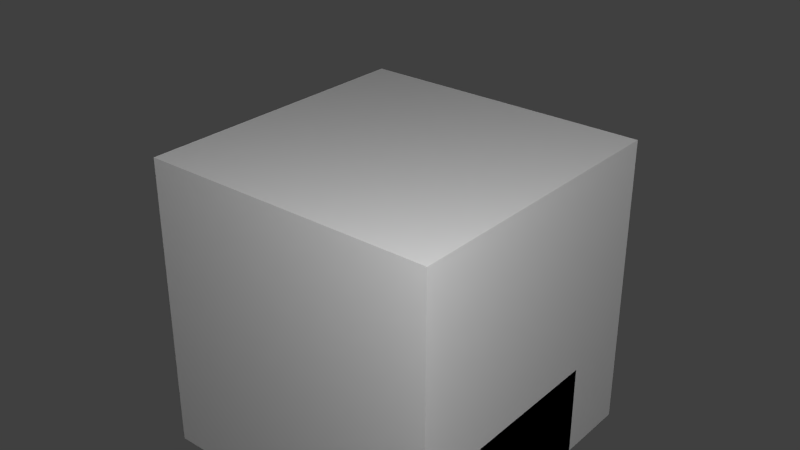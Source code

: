 # Source: transformator.blend  (saved by Blender 2.76.0; exported with 4.5.12 LTS)
import bpy
from mathutils import Matrix  # noqa: F401  (used for matrix-valued properties, if any)

bpy.ops.wm.read_factory_settings(use_empty=True)
scene = bpy.context.scene
scene.name = 'Scene'

# ---- collections
col_collection_1 = bpy.data.collections.new('Collection 1'); scene.collection.children.link(col_collection_1)

# ---- materials (node trees are filled in below, after node groups)
mat_material = bpy.data.materials.new('Material')
mat_material.alpha_threshold = 0.0
mat_material.use_transparent_shadow = False
mat_material.roughness = 0.5
mat_material.line_color = (0.0, 0.0, 0.0, 1.0)

# ---- material node trees

# ---- world
world_world = bpy.data.worlds.new('World'); scene.world = world_world
world_world.color = (0.05088, 0.05088, 0.05088)
world_world.use_sun_shadow = False
world_world.sun_shadow_jitter_overblur = 0.0
world_world.cycles.sampling_method = 'MANUAL'
world_world.cycles.sample_map_resolution = 256

# ---- lights
light_point_001 = bpy.data.lights.new('Point.001', 'POINT')
light_point_001.transmission_factor = 0.0
light_point_001.energy = 100.0
light_point_001.shadow_buffer_clip_start = 0.5
light_point_001.shadow_soft_size = 0.1
light_point_001.shadow_maximum_resolution = 0.006
light_point_001.use_absolute_resolution = True
light_point_001.cycles.use_multiple_importance_sampling = False
light_point = bpy.data.lights.new('Point', 'POINT')
light_point.transmission_factor = 0.0
light_point.energy = 100.0
light_point.shadow_buffer_clip_start = 0.5
light_point.shadow_soft_size = 0.1
light_point.shadow_maximum_resolution = 0.006
light_point.use_absolute_resolution = True
light_point.cycles.use_multiple_importance_sampling = False
light_lamp = bpy.data.lights.new('Lamp', 'POINT')
light_lamp.transmission_factor = 0.0
light_lamp.cutoff_distance = 30.0
light_lamp.energy = 100.0
light_lamp.shadow_buffer_clip_start = 1.001
light_lamp.shadow_soft_size = 0.1
light_lamp.shadow_maximum_resolution = 0.006
light_lamp.use_absolute_resolution = True
light_lamp.cycles.use_multiple_importance_sampling = False

# ---- meshes
me_sbire = bpy.data.meshes.new('sbire')
me_sbire.from_pydata([(-0.3968, -0.0868, 0.0), (-0.3968, 0.0868, 0.0), (-0.2232, 0.0868, 0.0), (-0.2232, -0.0868, 0.0), (-0.3968, -0.0868, 0.031), (-0.3968, 0.0868, 0.031), (-0.2232, 0.0868, 0.031), (-0.2232, -0.0868, 0.031)], [], [(4, 5, 1, 0), (5, 6, 2, 1), (6, 7, 3, 2), (7, 4, 0, 3), (0, 1, 2, 3), (7, 6, 5, 4)])
_uv = me_sbire.uv_layers.new(name='UVMap')
_uv.uv.foreach_set('vector', [0.0, 1.0, 0.125, 1.0, 0.125, 0.9688, 0.0, 0.9688, 0.0, 0.9375, 0.125, 0.9375, 0.125, 0.9062, 0.0, 0.9062, 0.125, 0.9688, 0.0, 0.9688, 0.0, 0.9375, 0.125, 0.9375, 0.125, 0.9062, 0.0, 0.9062, 0.0, 0.875, 0.125, 0.875, 0.125, 0.875, 0.125, 1.0, 0.25, 1.0, 0.25, 0.875, 0.125, 0.75, 0.125, 0.875, 0.0, 0.875, 0.0, 0.75])
me_sbire.use_remesh_preserve_volume = False
me_sbire.use_remesh_preserve_attributes = False
me_sbire.use_mirror_vertex_groups = False
me_sbire.update()
me_fero = bpy.data.meshes.new('fero')
me_fero.from_pydata([(-0.375, -0.0625, -0.4405), (-0.375, 0.0625, -0.4405), (0.375, 0.0625, -0.4405), (0.375, -0.0625, -0.4405), (-0.375, -0.0625, 0.4375), (-0.375, 0.0625, 0.4375), (0.375, 0.0625, 0.4375), (0.375, -0.0625, 0.4375), (-0.25, -0.0625, -0.3155), (-0.25, 0.0625, -0.3155), (0.25, 0.0625, -0.3155), (0.25, -0.0625, -0.3155), (-0.25, -0.0625, 0.3125), (-0.25, 0.0625, 0.3125), (0.25, 0.0625, 0.3125), (0.25, -0.0625, 0.3125)], [], [(4, 5, 1, 0), (14, 10, 11, 15), (6, 7, 3, 2), (12, 8, 9, 13), (0, 1, 2, 3), (7, 6, 5, 4), (8, 11, 10, 9), (15, 12, 13, 14), (13, 5, 6, 14), (14, 6, 2, 10), (10, 2, 1, 9), (8, 12, 4, 0), (5, 13, 9, 1), (0, 3, 11, 8), (7, 4, 12, 15), (15, 11, 3, 7)])
me_fero.use_remesh_preserve_volume = False
me_fero.use_remesh_preserve_attributes = False
me_fero.use_mirror_vertex_groups = False
me_fero.update()
me_main = bpy.data.meshes.new('main')
me_main.from_pydata([(-0.5, -0.25, -0.5), (-0.5, 0.25, -0.5), (0.5, 0.25, -0.5), (0.5, -0.25, -0.5), (-0.4725, -0.2205, -0.1575), (-0.4725, 0.2205, -0.1575), (0.4725, 0.2205, -0.1575), (0.4725, -0.2205, -0.1575), (-0.5, -0.25, -0.1875), (-0.5, 0.25, -0.1875), (0.5, 0.25, -0.1875), (0.5, -0.25, -0.1875), (-0.4725, -0.2205, -0.252), (-0.4725, 0.2205, -0.252), (0.4725, 0.2205, -0.252), (0.4725, -0.2205, -0.252), (0.04065, -0.1472, -0.248), (0.04065, -0.1472, -0.155), (0.04065, 0.02324, -0.248), (0.04065, 0.02324, -0.155), (0.09964, -0.1472, -0.248), (0.09964, -0.1472, -0.155), (0.09964, 0.02324, -0.248), (0.09964, 0.02324, -0.155), (0.251, -0.496, -0.3363), (-0.0554, -0.03549, -0.2295), (-0.1554, -0.03549, -0.2295), (-0.0554, -0.04135, -0.2154), (-0.1554, -0.04135, -0.2154), (-0.0554, -0.05549, -0.2095), (-0.1554, -0.05549, -0.2095), (-0.0554, -0.06963, -0.2154), (-0.1554, -0.06963, -0.2154), (-0.0554, -0.07549, -0.2295), (-0.1554, -0.07549, -0.2295), (-0.0554, -0.06963, -0.2437), (-0.1554, -0.06963, -0.2437), (-0.0554, -0.05549, -0.2495), (-0.1554, -0.05549, -0.2495), (-0.0554, -0.04135, -0.2437), (-0.1554, -0.04135, -0.2437), (-0.1736, -0.06115, -0.2352), (-0.0186, -0.04984, -0.2239), (-0.1736, -0.04984, -0.2352), (-0.0186, -0.06115, -0.2239), (-0.186, -0.06115, -0.2239), (-0.031, -0.06115, -0.2352), (-0.186, -0.04984, -0.2239), (-0.031, -0.04984, -0.2352), (-0.1736, -0.06115, -0.2843), (-0.1736, -0.04984, -0.2843), (-0.186, -0.04984, -0.273), (-0.186, -0.06115, -0.273), (-0.0186, -0.06115, -0.273), (-0.031, -0.06115, -0.2843), (-0.0186, -0.04984, -0.273), (-0.031, -0.04984, -0.2843), (-0.08755, 0.1188, -0.0558), (-0.05605, 0.1104, -0.0558), (-0.08755, 0.1258, -0.2488), (-0.08755, 0.1258, -0.062), (-0.05255, 0.1164, -0.2488), (-0.05255, 0.1164, -0.062), (-0.02693, 0.0908, -0.2488), (-0.02693, 0.0908, -0.062), (-0.01755, 0.0558, -0.2488), (-0.01755, 0.0558, -0.062), (-0.02693, 0.0208, -0.2488), (-0.02693, 0.0208, -0.062), (-0.05255, -0.004822, -0.2488), (-0.05255, -0.004822, -0.062), (-0.08755, -0.0142, -0.2488), (-0.08755, -0.0142, -0.062), (-0.1226, -0.004822, -0.2488), (-0.1226, -0.004822, -0.062), (-0.1482, 0.0208, -0.2488), (-0.1482, 0.0208, -0.062), (-0.1576, 0.0558, -0.2488), (-0.1576, 0.0558, -0.062), (-0.1482, 0.0908, -0.2488), (-0.1482, 0.0908, -0.062), (-0.1226, 0.1164, -0.2488), (-0.1226, 0.1164, -0.062), (-0.03299, 0.0873, -0.0558), (-0.02455, 0.0558, -0.0558), (-0.03299, 0.0243, -0.0558), (-0.05605, 0.00124, -0.0558), (-0.08755, -0.0072, -0.0558), (-0.1191, 0.00124, -0.0558), (-0.1421, 0.0243, -0.0558), (-0.1506, 0.0558, -0.0558), (-0.1421, 0.0873, -0.0558), (-0.1191, 0.1104, -0.0558), (-0.1566, 0.1043, -0.2449), (-0.1566, 0.1043, -0.1519), (-0.2728, 0.1043, -0.2449), (-0.2728, 0.1043, -0.1519), (-0.1566, 0.1632, -0.2449), (-0.1566, 0.1632, -0.1519), (-0.2728, 0.1632, -0.2449), (-0.2728, 0.1632, -0.1519)], [], [(8, 9, 1, 0), (9, 10, 2, 1), (10, 11, 3, 2), (11, 8, 0, 3), (0, 1, 2, 3), (6, 5, 13, 14), (4, 5, 9, 8), (5, 6, 10, 9), (6, 7, 11, 10), (7, 4, 8, 11), (15, 14, 13, 12), (7, 6, 14, 15), (5, 4, 12, 13), (4, 7, 15, 12), (17, 19, 18, 16), (19, 23, 22, 18), (23, 21, 20, 22), (21, 17, 16, 20), (16, 18, 22, 20), (21, 23, 19, 17), (25, 26, 28, 27), (27, 28, 30, 29), (29, 30, 32, 31), (31, 32, 34, 33), (33, 34, 36, 35), (35, 36, 38, 37), (28, 26, 40, 38, 36, 34, 32, 30), (39, 40, 26, 25), (37, 38, 40, 39), (25, 27, 29, 31, 33, 35, 37, 39), (42, 48, 56, 55), (43, 47, 51, 50), (48, 42, 47, 43), (42, 44, 45, 47), (44, 46, 41, 45), (46, 48, 43, 41), (52, 49, 50, 51), (41, 43, 50, 49), (45, 41, 49, 52), (47, 45, 52, 51), (53, 55, 56, 54), (44, 42, 55, 53), (46, 44, 53, 54), (48, 46, 54, 56), (60, 82, 92, 57), (59, 60, 62, 61), (64, 62, 58, 83), (61, 62, 64, 63), (68, 66, 84, 85), (63, 64, 66, 65), (72, 70, 86, 87), (65, 66, 68, 67), (76, 74, 88, 89), (67, 68, 70, 69), (80, 78, 90, 91), (69, 70, 72, 71), (66, 64, 83, 84), (71, 72, 74, 73), (70, 68, 85, 86), (73, 74, 76, 75), (74, 72, 87, 88), (75, 76, 78, 77), (62, 60, 57, 58), (58, 57, 92, 91, 90, 89, 88, 87, 86, 85, 84, 83), (77, 78, 80, 79), (78, 76, 89, 90), (81, 82, 60, 59), (79, 80, 82, 81), (82, 80, 91, 92), (59, 61, 63, 65, 67, 69, 71, 73, 75, 77, 79, 81), (94, 96, 95, 93), (96, 100, 99, 95), (100, 98, 97, 99), (98, 94, 93, 97), (93, 95, 99, 97), (98, 100, 96, 94)])
_uv = me_main.uv_layers.new(name='UVMap')
_uv.uv.foreach_set('vector', [0.09375, 0.4688, 0.3438, 0.4688, 0.3438, 0.3125, 0.09375, 0.3125, 0.5, 0.3438, 1.0, 0.3438, 1.0, 0.1875, 0.5, 0.1875, 0.3438, 0.4688, 0.09375, 0.4688, 0.09375, 0.3125, 0.3438, 0.3125, 1.0, 0.1562, 0.5, 0.1562, 0.5, 0.0, 1.0, 0.0, 0.5, 0.0, 0.5, 0.1875, 1.0, 0.1875, 1.0, 0.0, 1.0, 1.0, 0.5, 1.0, 0.5, 0.9375, 1.0, 0.9375, 0.625, 0.5625, 0.875, 0.5625, 0.875, 0.5938, 0.625, 0.5938, 0.4688, 0.5, 0.9688, 0.5, 0.9688, 0.5312, 0.4688, 0.5312, 0.875, 0.6562, 0.625, 0.6562, 0.625, 0.625, 0.875, 0.625, 0.9688, 0.5, 0.4688, 0.5, 0.4688, 0.5312, 0.9688, 0.5312, 0.4844, 0.01562, 0.4844, 0.2344, 0.01562, 0.2344, 0.01562, 0.01562, 0.75, 0.9375, 1.0, 0.9375, 1.0, 1.0, 0.75, 1.0, 1.0, 0.9375, 0.75, 0.9375, 0.75, 1.0, 1.0, 1.0, 0.5, 0.9375, 1.0, 0.9375, 1.0, 1.0, 0.5, 1.0, 0.9141, 0.8047, 1.0, 0.8047, 1.0, 0.7578, 0.9141, 0.7578, 0.9062, 0.9062, 0.9375, 0.9062, 0.9375, 0.8594, 0.9062, 0.8594, 1.0, 0.8047, 0.9141, 0.8047, 0.9141, 0.7578, 1.0, 0.7578, 0.9375, 0.9062, 0.9062, 0.9062, 0.9062, 0.8594, 0.9375, 0.8594, 0.9688, 0.8203, 0.9688, 0.9062, 1.0, 0.9062, 1.0, 0.8203, 1.0, 0.8203, 1.0, 0.9062, 0.9688, 0.9062, 0.9688, 0.8203, 0.75, 0.75, 0.6953, 0.75, 0.6953, 0.7578, 0.75, 0.7578, 0.75, 0.7891, 0.6953, 0.7891, 0.6953, 0.7812, 0.75, 0.7812, 0.75, 0.7812, 0.6953, 0.7812, 0.6953, 0.7734, 0.75, 0.7734, 0.75, 0.7734, 0.6953, 0.7734, 0.6953, 0.7656, 0.75, 0.7656, 0.75, 0.7656, 0.6953, 0.7656, 0.6953, 0.7578, 0.75, 0.7578, 0.75, 0.7891, 0.6953, 0.7891, 0.6953, 0.7969, 0.75, 0.7969, 0.75, 0.7266, 0.75, 0.7188, 0.75, 0.7109, 0.7422, 0.7109, 0.7344, 0.7109, 0.7344, 0.7188, 0.7344, 0.7266, 0.7422, 0.7266, 0.75, 0.7422, 0.6953, 0.7422, 0.6953, 0.75, 0.75, 0.75, 0.75, 0.7969, 0.6953, 0.7969, 0.6953, 0.8047, 0.75, 0.8047, 0.75, 0.7188, 0.75, 0.7266, 0.7422, 0.7266, 0.7344, 0.7266, 0.7344, 0.7188, 0.7344, 0.7109, 0.7422, 0.7109, 0.75, 0.7109, 0.6562, 0.7734, 0.6484, 0.7656, 0.6484, 0.7422, 0.6562, 0.75, 0.5781, 0.7656, 0.5703, 0.7734, 0.5703, 0.75, 0.5781, 0.7422, 0.6484, 0.7656, 0.6562, 0.7734, 0.5703, 0.7734, 0.5781, 0.7656, 0.6562, 0.7266, 0.6562, 0.7188, 0.5703, 0.7188, 0.5703, 0.7266, 0.6562, 0.7734, 0.6484, 0.7656, 0.5781, 0.7656, 0.5703, 0.7734, 0.6562, 0.7266, 0.6562, 0.7344, 0.5859, 0.7344, 0.5859, 0.7266, 0.5703, 0.7266, 0.5781, 0.7266, 0.5781, 0.7344, 0.5703, 0.7344, 0.5781, 0.7656, 0.5859, 0.7656, 0.5859, 0.7422, 0.5781, 0.7422, 0.5703, 0.7734, 0.5781, 0.7656, 0.5781, 0.7422, 0.5703, 0.75, 0.5938, 0.7656, 0.5859, 0.7656, 0.5859, 0.7422, 0.5938, 0.7422, 0.5781, 0.7266, 0.5781, 0.7344, 0.5703, 0.7344, 0.5703, 0.7266, 0.5938, 0.7656, 0.6016, 0.7656, 0.6016, 0.7422, 0.5938, 0.7422, 0.6484, 0.7656, 0.6562, 0.7734, 0.6562, 0.75, 0.6484, 0.7422, 0.6094, 0.7656, 0.6016, 0.7656, 0.6016, 0.7422, 0.6094, 0.7422, 0.9562, 0.6879, 0.9387, 0.6832, 0.9405, 0.6802, 0.9562, 0.6844, 0.7969, 0.7109, 0.7969, 0.8047, 0.8125, 0.8047, 0.8125, 0.7109, 0.9865, 0.6704, 0.9737, 0.6832, 0.972, 0.6802, 0.9835, 0.6687, 0.8125, 0.7109, 0.8125, 0.8047, 0.8281, 0.8047, 0.8281, 0.7109, 0.9865, 0.6354, 0.9912, 0.6529, 0.9877, 0.6529, 0.9835, 0.6371, 0.875, 0.7109, 0.875, 0.8047, 0.8594, 0.8047, 0.8594, 0.7109, 0.9562, 0.6179, 0.9737, 0.6226, 0.972, 0.6256, 0.9562, 0.6214, 0.8594, 0.7109, 0.8594, 0.8047, 0.8438, 0.8047, 0.8438, 0.7109, 0.9259, 0.6354, 0.9387, 0.6226, 0.9405, 0.6256, 0.9289, 0.6371, 0.8438, 0.7109, 0.8438, 0.8047, 0.8281, 0.8047, 0.8281, 0.7109, 0.9259, 0.6704, 0.9212, 0.6529, 0.9247, 0.6529, 0.9289, 0.6686, 0.8125, 0.7109, 0.8125, 0.8047, 0.7969, 0.8047, 0.7969, 0.7109, 0.9912, 0.6529, 0.9865, 0.6704, 0.9835, 0.6687, 0.9877, 0.6529, 0.7969, 0.7109, 0.7969, 0.8047, 0.7812, 0.8047, 0.7812, 0.7109, 0.9737, 0.6226, 0.9865, 0.6354, 0.9835, 0.6371, 0.972, 0.6256, 0.7812, 0.7109, 0.7812, 0.8047, 0.7656, 0.8047, 0.7656, 0.7109, 0.9387, 0.6226, 0.9562, 0.6179, 0.9562, 0.6214, 0.9405, 0.6256, 0.8438, 0.7109, 0.8438, 0.8047, 0.8594, 0.8047, 0.8594, 0.7109, 0.9737, 0.6832, 0.9562, 0.6879, 0.9562, 0.6844, 0.972, 0.6802, 0.972, 0.6802, 0.9562, 0.6844, 0.9405, 0.6802, 0.9289, 0.6686, 0.9247, 0.6529, 0.9289, 0.6371, 0.9405, 0.6256, 0.9562, 0.6214, 0.972, 0.6256, 0.9835, 0.6371, 0.9877, 0.6529, 0.9835, 0.6687, 0.8594, 0.7109, 0.8594, 0.8047, 0.875, 0.8047, 0.875, 0.7109, 0.9212, 0.6529, 0.9259, 0.6354, 0.9289, 0.6371, 0.9247, 0.6529, 0.7812, 0.7109, 0.7812, 0.8047, 0.7969, 0.8047, 0.7969, 0.7109, 0.875, 0.7109, 0.875, 0.8047, 0.8906, 0.8047, 0.8906, 0.7109, 0.9387, 0.6832, 0.9259, 0.6704, 0.9289, 0.6686, 0.9405, 0.6802, 0.2062, 0.9379, 0.2237, 0.9332, 0.2365, 0.9204, 0.2412, 0.9029, 0.2365, 0.8854, 0.2237, 0.8726, 0.2062, 0.8679, 0.1887, 0.8726, 0.1759, 0.8854, 0.1712, 0.9029, 0.1759, 0.9204, 0.1887, 0.9332, 0.8828, 0.9062, 0.8281, 0.9062, 0.8281, 0.8594, 0.8828, 0.8594, 0.7812, 0.9062, 0.8125, 0.9062, 0.8125, 0.8594, 0.7812, 0.8594, 0.8281, 0.9062, 0.8828, 0.9062, 0.8828, 0.8594, 0.8281, 0.8594, 0.8125, 0.9062, 0.7812, 0.9062, 0.7812, 0.8594, 0.8125, 0.8594, 0.7656, 0.875, 0.7109, 0.875, 0.7109, 0.9062, 0.7656, 0.9062, 0.7656, 0.9062, 0.7109, 0.9062, 0.7109, 0.875, 0.7656, 0.875])
me_main.use_remesh_preserve_volume = False
me_main.use_remesh_preserve_attributes = False
me_main.use_mirror_vertex_groups = False
me_main.update()
me_cube = bpy.data.meshes.new('Cube')
me_cube.from_pydata([(0.5, 0.5, 0.0), (0.5, -0.5, 0.0), (-0.5, -0.5, 0.0), (-0.5, 0.5, 0.0), (0.5, 0.5, 1.0), (0.5, -0.5, 1.0), (-0.5, -0.5, 1.0), (-0.5, 0.5, 1.0)], [], [(0, 1, 2, 3), (4, 7, 6, 5), (0, 4, 5, 1), (1, 5, 6, 2), (2, 6, 7, 3), (4, 0, 3, 7)])
me_cube.materials.append(mat_material)
me_cube.use_remesh_preserve_volume = False
me_cube.use_remesh_preserve_attributes = False
me_cube.use_mirror_vertex_groups = False
me_cube.update()

# ---- objects
ob_sbire = bpy.data.objects.new('sbire', me_sbire)
ob_fero = bpy.data.objects.new('fero', me_fero)
ob_main = bpy.data.objects.new('main', me_main)
ob_point_001 = bpy.data.objects.new('Point.001', light_point_001)
ob_point = bpy.data.objects.new('Point', light_point)
ob_minecraft_block = bpy.data.objects.new('Minecraft Block', me_cube)
ob_lamp = bpy.data.objects.new('Lamp', light_lamp)

# ---- transforms, parenting, visibility, modifiers, constraints
ob_sbire.location = (0.0, 0.0, 0.0)
ob_sbire.lineart.crease_threshold = 0.0
ob_fero.location = (0.0, 0.0, 0.0)
ob_fero.lineart.crease_threshold = 0.0
ob_main.location = (0.0, 0.0, 0.0)
ob_main.lineart.crease_threshold = 0.0
ob_point_001.location = (-1.642, 1.15, -0.7251)
ob_point_001.hide_viewport = True
ob_point_001.lineart.crease_threshold = 0.0
ob_point.location = (1.354, -1.362, 1.556)
ob_point.hide_viewport = True
ob_point.lineart.crease_threshold = 0.0
ob_minecraft_block.location = (0.0, 0.0, -0.5)
ob_minecraft_block.lock_location = (True, True, True)
ob_minecraft_block.lock_rotation = (True, True, True)
ob_minecraft_block.lock_rotations_4d = False
ob_minecraft_block.lock_scale = (True, True, True)
ob_minecraft_block.empty_display_type = 'ARROWS'
ob_minecraft_block.hide_viewport = True
ob_minecraft_block.display_type = 'WIRE'
ob_minecraft_block.lineart.crease_threshold = 0.0
ob_lamp.location = (4.076, 1.005, 5.904)
ob_lamp.rotation_euler = (0.6503, 0.05522, 1.866)
ob_lamp.lock_rotations_4d = False
ob_lamp.empty_display_type = 'ARROWS'
ob_lamp.color = (0.0, 0.0, 0.0, 0.0)
ob_lamp.hide_viewport = True
ob_lamp.lineart.crease_threshold = 0.0

# ---- collection membership
col_collection_1.objects.link(ob_sbire)
col_collection_1.objects.link(ob_fero)
col_collection_1.objects.link(ob_main)
col_collection_1.objects.link(ob_point_001)
col_collection_1.objects.link(ob_point)
col_collection_1.objects.link(ob_minecraft_block)
col_collection_1.objects.link(ob_lamp)

# ---- scene / render settings (as saved in the file)
scene.frame_start = 1; scene.frame_end = 250; scene.frame_set(16)
scene.render.engine = 'BLENDER_EEVEE_NEXT'
scene.render.image_settings.color_mode = 'RGB'
scene.render.image_settings.compression = 90
scene.render.resolution_percentage = 50
scene.render.dither_intensity = 0.0
scene.render.bake_margin = 2
scene.cycles.use_denoising = False
scene.cycles.samples = 10
scene.cycles.sampling_pattern = 'TABULATED_SOBOL'
scene.cycles.light_sampling_threshold = 0.0
scene.cycles.use_adaptive_sampling = False
scene.cycles.use_light_tree = False
scene.cycles.blur_glossy = 0.0
scene.cycles.volume_bounces = 1
scene.cycles.pixel_filter_type = 'GAUSSIAN'
scene.cycles.sample_clamp_indirect = 0.0
scene.view_settings.view_transform = 'Standard'
bpy.context.view_layer.update()

# ---- added for rendering (the .blend has no active camera): camera
cam_auto = bpy.data.cameras.new('AutoCamera')
cam_auto.lens = 50.0
cam_auto.sensor_width = 36.0
cam_auto.clip_end = 1000.0
ob_auto_camera = bpy.data.objects.new('AutoCamera', cam_auto)
scene.collection.objects.link(ob_auto_camera)
ob_auto_camera.location = (1.9074, -2.28888, 1.77592)
ob_auto_camera.rotation_euler = (1.09748, -7.21219e-08, 0.694738)
scene.camera = ob_auto_camera
bpy.context.view_layer.update()
